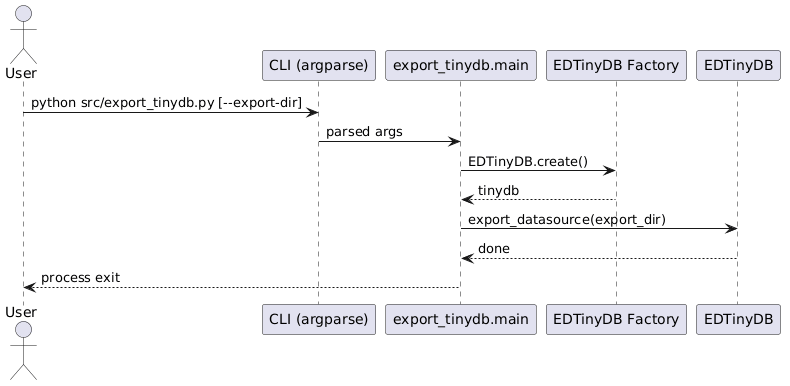

The diagram above was rendered by PlantUML. Its source (embedded in the PNG):
@startuml
actor User
participant "CLI (argparse)" as CLI
participant "export_tinydb.main" as Main
participant "EDTinyDB Factory" as TinyFactory
participant "EDTinyDB" as TinyDB

User -> CLI : python src/export_tinydb.py [--export-dir]
CLI -> Main : parsed args
Main -> TinyFactory : EDTinyDB.create()
TinyFactory --> Main : tinydb
Main -> TinyDB : export_datasource(export_dir)
TinyDB --> Main : done
Main --> User : process exit
@enduml